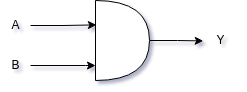

The diagram above was exported from draw.io. Its source (the exported page's mxGraphModel, read from the mxfile embedded in the PNG):
<mxGraphModel dx="770" dy="460" grid="1" gridSize="10" guides="1" tooltips="1" connect="1" arrows="1" fold="1" page="1" pageScale="1" pageWidth="827" pageHeight="1169" math="0" shadow="0">
  <root>
    <mxCell id="0" />
    <mxCell id="1" parent="0" />
    <mxCell id="qw6nKkrZzg_VKmGkIjhn-8" style="edgeStyle=orthogonalEdgeStyle;rounded=0;orthogonalLoop=1;jettySize=auto;html=1;exitX=1;exitY=0.5;exitDx=0;exitDy=0;exitPerimeter=0;entryX=-0.076;entryY=0.514;entryDx=0;entryDy=0;entryPerimeter=0;" edge="1" parent="1" source="qw6nKkrZzg_VKmGkIjhn-1" target="qw6nKkrZzg_VKmGkIjhn-7">
      <mxGeometry relative="1" as="geometry" />
    </mxCell>
    <mxCell id="qw6nKkrZzg_VKmGkIjhn-1" value="" style="shape=or;whiteSpace=wrap;html=1;" vertex="1" parent="1">
      <mxGeometry x="360" y="255" width="54" height="80" as="geometry" />
    </mxCell>
    <mxCell id="qw6nKkrZzg_VKmGkIjhn-5" value="" style="edgeStyle=orthogonalEdgeStyle;rounded=0;orthogonalLoop=1;jettySize=auto;html=1;entryX=0.016;entryY=0.305;entryDx=0;entryDy=0;entryPerimeter=0;" edge="1" parent="1" source="qw6nKkrZzg_VKmGkIjhn-2" target="qw6nKkrZzg_VKmGkIjhn-1">
      <mxGeometry relative="1" as="geometry" />
    </mxCell>
    <mxCell id="qw6nKkrZzg_VKmGkIjhn-2" value="A" style="text;html=1;align=center;verticalAlign=middle;resizable=0;points=[];autosize=1;strokeColor=none;fillColor=none;" vertex="1" parent="1">
      <mxGeometry x="265" y="265" width="30" height="30" as="geometry" />
    </mxCell>
    <mxCell id="qw6nKkrZzg_VKmGkIjhn-4" value="" style="edgeStyle=orthogonalEdgeStyle;rounded=0;orthogonalLoop=1;jettySize=auto;html=1;" edge="1" parent="1" source="qw6nKkrZzg_VKmGkIjhn-3" target="qw6nKkrZzg_VKmGkIjhn-1">
      <mxGeometry relative="1" as="geometry">
        <Array as="points">
          <mxPoint x="350" y="320" />
          <mxPoint x="350" y="320" />
        </Array>
      </mxGeometry>
    </mxCell>
    <mxCell id="qw6nKkrZzg_VKmGkIjhn-3" value="B" style="text;html=1;align=center;verticalAlign=middle;resizable=0;points=[];autosize=1;strokeColor=none;fillColor=none;" vertex="1" parent="1">
      <mxGeometry x="265" y="305" width="30" height="30" as="geometry" />
    </mxCell>
    <mxCell id="qw6nKkrZzg_VKmGkIjhn-7" value="Y" style="text;html=1;align=center;verticalAlign=middle;resizable=0;points=[];autosize=1;strokeColor=none;fillColor=none;" vertex="1" parent="1">
      <mxGeometry x="470" y="280" width="30" height="30" as="geometry" />
    </mxCell>
  </root>
</mxGraphModel>